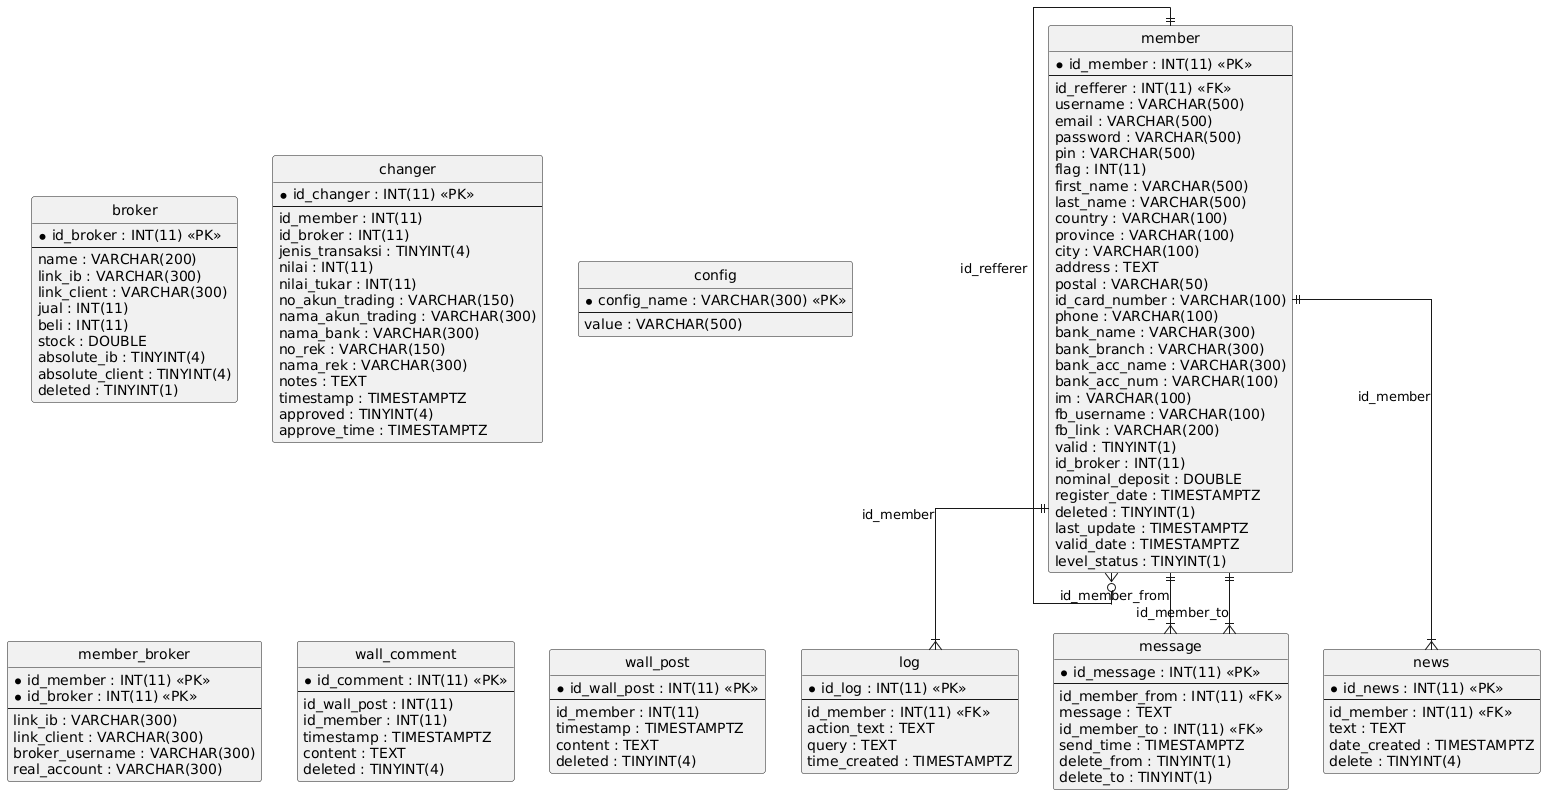

The diagram above was rendered by PlantUML. Its source (embedded in the PNG):
@startuml
hide circle
skinparam linetype ortho

entity "broker" as broker {
  * id_broker : INT(11) <<PK>>
  --
  name : VARCHAR(200)
  link_ib : VARCHAR(300)
  link_client : VARCHAR(300)
  jual : INT(11)
  beli : INT(11)
  stock : DOUBLE
  absolute_ib : TINYINT(4)
  absolute_client : TINYINT(4)
  deleted : TINYINT(1)
}

entity "changer" as changer {
  * id_changer : INT(11) <<PK>>
  --
  id_member : INT(11)
  id_broker : INT(11)
  jenis_transaksi : TINYINT(4)
  nilai : INT(11)
  nilai_tukar : INT(11)
  no_akun_trading : VARCHAR(150)
  nama_akun_trading : VARCHAR(300)
  nama_bank : VARCHAR(300)
  no_rek : VARCHAR(150)
  nama_rek : VARCHAR(300)
  notes : TEXT
  timestamp : TIMESTAMPTZ
  approved : TINYINT(4)
  approve_time : TIMESTAMPTZ
}

entity "config" as config {
  * config_name : VARCHAR(300) <<PK>>
  --
  value : VARCHAR(500)
}

entity "log" as log {
  * id_log : INT(11) <<PK>>
  --
  id_member : INT(11) <<FK>>
  action_text : TEXT
  query : TEXT
  time_created : TIMESTAMPTZ
}

entity "member" as member {
  * id_member : INT(11) <<PK>>
  --
  id_refferer : INT(11) <<FK>>
  username : VARCHAR(500)
  email : VARCHAR(500)
  password : VARCHAR(500)
  pin : VARCHAR(500)
  flag : INT(11)
  first_name : VARCHAR(500)
  last_name : VARCHAR(500)
  country : VARCHAR(100)
  province : VARCHAR(100)
  city : VARCHAR(100)
  address : TEXT
  postal : VARCHAR(50)
  id_card_number : VARCHAR(100)
  phone : VARCHAR(100)
  bank_name : VARCHAR(300)
  bank_branch : VARCHAR(300)
  bank_acc_name : VARCHAR(300)
  bank_acc_num : VARCHAR(100)
  im : VARCHAR(100)
  fb_username : VARCHAR(100)
  fb_link : VARCHAR(200)
  valid : TINYINT(1)
  id_broker : INT(11)
  nominal_deposit : DOUBLE
  register_date : TIMESTAMPTZ
  deleted : TINYINT(1)
  last_update : TIMESTAMPTZ
  valid_date : TIMESTAMPTZ
  level_status : TINYINT(1)
}

entity "member_broker" as member_broker {
  * id_member : INT(11) <<PK>>
  * id_broker : INT(11) <<PK>>
  --
  link_ib : VARCHAR(300)
  link_client : VARCHAR(300)
  broker_username : VARCHAR(300)
  real_account : VARCHAR(300)
}

entity "message" as message {
  * id_message : INT(11) <<PK>>
  --
  id_member_from : INT(11) <<FK>>
  message : TEXT
  id_member_to : INT(11) <<FK>>
  send_time : TIMESTAMPTZ
  delete_from : TINYINT(1)
  delete_to : TINYINT(1)
}

entity "news" as news {
  * id_news : INT(11) <<PK>>
  --
  id_member : INT(11) <<FK>>
  text : TEXT
  date_created : TIMESTAMPTZ
  delete : TINYINT(4)
}

entity "wall_comment" as wall_comment {
  * id_comment : INT(11) <<PK>>
  --
  id_wall_post : INT(11)
  id_member : INT(11)
  timestamp : TIMESTAMPTZ
  content : TEXT
  deleted : TINYINT(4)
}

entity "wall_post" as wall_post {
  * id_wall_post : INT(11) <<PK>>
  --
  id_member : INT(11)
  timestamp : TIMESTAMPTZ
  content : TEXT
  deleted : TINYINT(4)
}

member ||--|{ log : "id_member"
member ||--o{ member : "id_refferer"
member ||--|{ message : "id_member_from"
member ||--|{ message : "id_member_to"
member ||--|{ news : "id_member"
@enduml